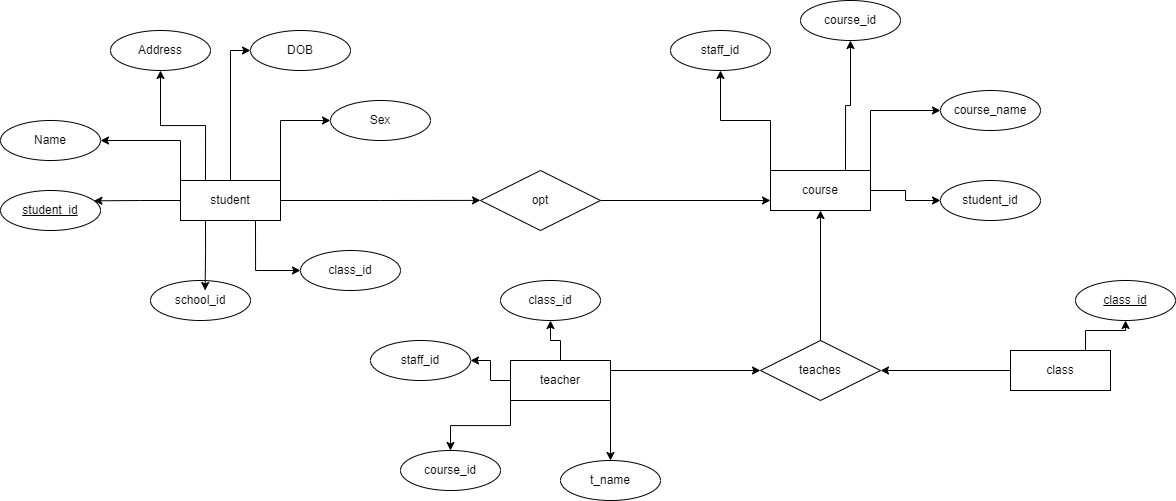

The diagram above was exported from draw.io. Its source (the exported page's mxGraphModel, read from the mxfile embedded in the PNG):
<mxGraphModel dx="1036" dy="1132" grid="1" gridSize="10" guides="1" tooltips="1" connect="1" arrows="1" fold="1" page="1" pageScale="1" pageWidth="827" pageHeight="1169" math="0" shadow="0">
  <root>
    <mxCell id="0" />
    <mxCell id="1" parent="0" />
    <mxCell id="29xBY-mKRAIvrq7c45ls-1" style="edgeStyle=orthogonalEdgeStyle;rounded=0;orthogonalLoop=1;jettySize=auto;html=1;exitX=0.25;exitY=0;exitDx=0;exitDy=0;entryX=0.5;entryY=1;entryDx=0;entryDy=0;" edge="1" parent="1" source="29xBY-mKRAIvrq7c45ls-7" target="29xBY-mKRAIvrq7c45ls-9">
      <mxGeometry relative="1" as="geometry" />
    </mxCell>
    <mxCell id="29xBY-mKRAIvrq7c45ls-2" style="edgeStyle=orthogonalEdgeStyle;rounded=0;orthogonalLoop=1;jettySize=auto;html=1;exitX=0;exitY=0;exitDx=0;exitDy=0;entryX=1;entryY=0.5;entryDx=0;entryDy=0;" edge="1" parent="1" source="29xBY-mKRAIvrq7c45ls-7" target="29xBY-mKRAIvrq7c45ls-8">
      <mxGeometry relative="1" as="geometry" />
    </mxCell>
    <mxCell id="29xBY-mKRAIvrq7c45ls-3" style="edgeStyle=orthogonalEdgeStyle;rounded=0;orthogonalLoop=1;jettySize=auto;html=1;exitX=0.75;exitY=1;exitDx=0;exitDy=0;entryX=0;entryY=0.5;entryDx=0;entryDy=0;" edge="1" parent="1" source="29xBY-mKRAIvrq7c45ls-7" target="29xBY-mKRAIvrq7c45ls-13">
      <mxGeometry relative="1" as="geometry" />
    </mxCell>
    <mxCell id="29xBY-mKRAIvrq7c45ls-4" style="edgeStyle=orthogonalEdgeStyle;rounded=0;orthogonalLoop=1;jettySize=auto;html=1;exitX=0.5;exitY=0;exitDx=0;exitDy=0;entryX=0;entryY=0.5;entryDx=0;entryDy=0;" edge="1" parent="1" source="29xBY-mKRAIvrq7c45ls-7" target="29xBY-mKRAIvrq7c45ls-11">
      <mxGeometry relative="1" as="geometry" />
    </mxCell>
    <mxCell id="29xBY-mKRAIvrq7c45ls-5" style="edgeStyle=orthogonalEdgeStyle;rounded=0;orthogonalLoop=1;jettySize=auto;html=1;exitX=1;exitY=0;exitDx=0;exitDy=0;entryX=0;entryY=0.5;entryDx=0;entryDy=0;" edge="1" parent="1" source="29xBY-mKRAIvrq7c45ls-7" target="29xBY-mKRAIvrq7c45ls-14">
      <mxGeometry relative="1" as="geometry" />
    </mxCell>
    <mxCell id="29xBY-mKRAIvrq7c45ls-6" style="edgeStyle=orthogonalEdgeStyle;rounded=0;orthogonalLoop=1;jettySize=auto;html=1;exitX=1;exitY=0.5;exitDx=0;exitDy=0;" edge="1" parent="1" source="29xBY-mKRAIvrq7c45ls-7">
      <mxGeometry relative="1" as="geometry">
        <mxPoint x="630" y="599.8888888888889" as="targetPoint" />
      </mxGeometry>
    </mxCell>
    <mxCell id="29xBY-mKRAIvrq7c45ls-7" value="student" style="whiteSpace=wrap;html=1;align=center;" vertex="1" parent="1">
      <mxGeometry x="330" y="580" width="100" height="40" as="geometry" />
    </mxCell>
    <mxCell id="29xBY-mKRAIvrq7c45ls-8" value="Name" style="ellipse;whiteSpace=wrap;html=1;align=center;" vertex="1" parent="1">
      <mxGeometry x="150" y="520" width="100" height="40" as="geometry" />
    </mxCell>
    <mxCell id="29xBY-mKRAIvrq7c45ls-9" value="Address" style="ellipse;whiteSpace=wrap;html=1;align=center;" vertex="1" parent="1">
      <mxGeometry x="260" y="430" width="100" height="40" as="geometry" />
    </mxCell>
    <mxCell id="29xBY-mKRAIvrq7c45ls-10" value="student_id" style="ellipse;whiteSpace=wrap;html=1;align=center;fontStyle=4;" vertex="1" parent="1">
      <mxGeometry x="150" y="590" width="100" height="40" as="geometry" />
    </mxCell>
    <mxCell id="29xBY-mKRAIvrq7c45ls-11" value="DOB" style="ellipse;whiteSpace=wrap;html=1;align=center;" vertex="1" parent="1">
      <mxGeometry x="400" y="430" width="100" height="40" as="geometry" />
    </mxCell>
    <mxCell id="29xBY-mKRAIvrq7c45ls-12" value="school_id" style="ellipse;whiteSpace=wrap;html=1;align=center;" vertex="1" parent="1">
      <mxGeometry x="300" y="680" width="100" height="40" as="geometry" />
    </mxCell>
    <mxCell id="29xBY-mKRAIvrq7c45ls-13" value="class_id" style="ellipse;whiteSpace=wrap;html=1;align=center;" vertex="1" parent="1">
      <mxGeometry x="450" y="650" width="100" height="40" as="geometry" />
    </mxCell>
    <mxCell id="29xBY-mKRAIvrq7c45ls-14" value="Sex" style="ellipse;whiteSpace=wrap;html=1;align=center;" vertex="1" parent="1">
      <mxGeometry x="480" y="500" width="100" height="40" as="geometry" />
    </mxCell>
    <mxCell id="29xBY-mKRAIvrq7c45ls-15" style="edgeStyle=orthogonalEdgeStyle;rounded=0;orthogonalLoop=1;jettySize=auto;html=1;exitX=0;exitY=0.5;exitDx=0;exitDy=0;entryX=0.934;entryY=0.258;entryDx=0;entryDy=0;entryPerimeter=0;" edge="1" parent="1" source="29xBY-mKRAIvrq7c45ls-7" target="29xBY-mKRAIvrq7c45ls-10">
      <mxGeometry relative="1" as="geometry" />
    </mxCell>
    <mxCell id="29xBY-mKRAIvrq7c45ls-16" style="edgeStyle=orthogonalEdgeStyle;rounded=0;orthogonalLoop=1;jettySize=auto;html=1;exitX=0.25;exitY=1;exitDx=0;exitDy=0;entryX=0.546;entryY=0.25;entryDx=0;entryDy=0;entryPerimeter=0;" edge="1" parent="1" source="29xBY-mKRAIvrq7c45ls-7" target="29xBY-mKRAIvrq7c45ls-12">
      <mxGeometry relative="1" as="geometry" />
    </mxCell>
    <mxCell id="29xBY-mKRAIvrq7c45ls-17" style="edgeStyle=orthogonalEdgeStyle;rounded=0;orthogonalLoop=1;jettySize=auto;html=1;exitX=0;exitY=0;exitDx=0;exitDy=0;entryX=0.5;entryY=1;entryDx=0;entryDy=0;" edge="1" parent="1" source="29xBY-mKRAIvrq7c45ls-21" target="29xBY-mKRAIvrq7c45ls-25">
      <mxGeometry relative="1" as="geometry" />
    </mxCell>
    <mxCell id="29xBY-mKRAIvrq7c45ls-18" style="edgeStyle=orthogonalEdgeStyle;rounded=0;orthogonalLoop=1;jettySize=auto;html=1;exitX=0.75;exitY=0;exitDx=0;exitDy=0;entryX=0.5;entryY=1;entryDx=0;entryDy=0;" edge="1" parent="1" source="29xBY-mKRAIvrq7c45ls-21" target="29xBY-mKRAIvrq7c45ls-26">
      <mxGeometry relative="1" as="geometry" />
    </mxCell>
    <mxCell id="29xBY-mKRAIvrq7c45ls-19" style="edgeStyle=orthogonalEdgeStyle;rounded=0;orthogonalLoop=1;jettySize=auto;html=1;exitX=1;exitY=0;exitDx=0;exitDy=0;entryX=0;entryY=0.5;entryDx=0;entryDy=0;" edge="1" parent="1" source="29xBY-mKRAIvrq7c45ls-21" target="29xBY-mKRAIvrq7c45ls-27">
      <mxGeometry relative="1" as="geometry" />
    </mxCell>
    <mxCell id="29xBY-mKRAIvrq7c45ls-20" style="edgeStyle=orthogonalEdgeStyle;rounded=0;orthogonalLoop=1;jettySize=auto;html=1;exitX=1;exitY=0.5;exitDx=0;exitDy=0;entryX=0;entryY=0.5;entryDx=0;entryDy=0;" edge="1" parent="1" source="29xBY-mKRAIvrq7c45ls-21" target="29xBY-mKRAIvrq7c45ls-39">
      <mxGeometry relative="1" as="geometry" />
    </mxCell>
    <mxCell id="29xBY-mKRAIvrq7c45ls-21" value="course" style="whiteSpace=wrap;html=1;align=center;" vertex="1" parent="1">
      <mxGeometry x="920" y="570" width="100" height="40" as="geometry" />
    </mxCell>
    <mxCell id="29xBY-mKRAIvrq7c45ls-22" style="edgeStyle=orthogonalEdgeStyle;rounded=0;orthogonalLoop=1;jettySize=auto;html=1;exitX=1;exitY=0.5;exitDx=0;exitDy=0;entryX=0;entryY=0.75;entryDx=0;entryDy=0;" edge="1" parent="1" source="29xBY-mKRAIvrq7c45ls-23" target="29xBY-mKRAIvrq7c45ls-21">
      <mxGeometry relative="1" as="geometry" />
    </mxCell>
    <mxCell id="29xBY-mKRAIvrq7c45ls-23" value="opt" style="shape=rhombus;perimeter=rhombusPerimeter;whiteSpace=wrap;html=1;align=center;" vertex="1" parent="1">
      <mxGeometry x="630" y="570" width="120" height="60" as="geometry" />
    </mxCell>
    <mxCell id="29xBY-mKRAIvrq7c45ls-24" style="edgeStyle=orthogonalEdgeStyle;rounded=0;orthogonalLoop=1;jettySize=auto;html=1;exitX=0.5;exitY=1;exitDx=0;exitDy=0;" edge="1" parent="1" source="29xBY-mKRAIvrq7c45ls-21" target="29xBY-mKRAIvrq7c45ls-21">
      <mxGeometry relative="1" as="geometry" />
    </mxCell>
    <mxCell id="29xBY-mKRAIvrq7c45ls-25" value="staff_id" style="ellipse;whiteSpace=wrap;html=1;align=center;" vertex="1" parent="1">
      <mxGeometry x="820" y="430" width="100" height="40" as="geometry" />
    </mxCell>
    <mxCell id="29xBY-mKRAIvrq7c45ls-26" value="course_id" style="ellipse;whiteSpace=wrap;html=1;align=center;" vertex="1" parent="1">
      <mxGeometry x="950" y="400" width="100" height="40" as="geometry" />
    </mxCell>
    <mxCell id="29xBY-mKRAIvrq7c45ls-27" value="course_name" style="ellipse;whiteSpace=wrap;html=1;align=center;" vertex="1" parent="1">
      <mxGeometry x="1090" y="490" width="100" height="40" as="geometry" />
    </mxCell>
    <mxCell id="29xBY-mKRAIvrq7c45ls-28" style="edgeStyle=orthogonalEdgeStyle;rounded=0;orthogonalLoop=1;jettySize=auto;html=1;entryX=0.5;entryY=1;entryDx=0;entryDy=0;" edge="1" parent="1" source="29xBY-mKRAIvrq7c45ls-29" target="29xBY-mKRAIvrq7c45ls-21">
      <mxGeometry relative="1" as="geometry" />
    </mxCell>
    <mxCell id="29xBY-mKRAIvrq7c45ls-29" value="teaches" style="shape=rhombus;perimeter=rhombusPerimeter;whiteSpace=wrap;html=1;align=center;" vertex="1" parent="1">
      <mxGeometry x="910" y="740" width="120" height="60" as="geometry" />
    </mxCell>
    <mxCell id="29xBY-mKRAIvrq7c45ls-30" style="edgeStyle=orthogonalEdgeStyle;rounded=0;orthogonalLoop=1;jettySize=auto;html=1;exitX=1;exitY=0.25;exitDx=0;exitDy=0;" edge="1" parent="1" source="29xBY-mKRAIvrq7c45ls-35" target="29xBY-mKRAIvrq7c45ls-29">
      <mxGeometry relative="1" as="geometry" />
    </mxCell>
    <mxCell id="29xBY-mKRAIvrq7c45ls-31" style="edgeStyle=orthogonalEdgeStyle;rounded=0;orthogonalLoop=1;jettySize=auto;html=1;exitX=0;exitY=0.5;exitDx=0;exitDy=0;entryX=1;entryY=0.5;entryDx=0;entryDy=0;" edge="1" parent="1" source="29xBY-mKRAIvrq7c45ls-35" target="29xBY-mKRAIvrq7c45ls-36">
      <mxGeometry relative="1" as="geometry" />
    </mxCell>
    <mxCell id="29xBY-mKRAIvrq7c45ls-32" style="edgeStyle=orthogonalEdgeStyle;rounded=0;orthogonalLoop=1;jettySize=auto;html=1;exitX=0;exitY=1;exitDx=0;exitDy=0;" edge="1" parent="1" source="29xBY-mKRAIvrq7c45ls-35" target="29xBY-mKRAIvrq7c45ls-37">
      <mxGeometry relative="1" as="geometry" />
    </mxCell>
    <mxCell id="29xBY-mKRAIvrq7c45ls-33" style="edgeStyle=orthogonalEdgeStyle;rounded=0;orthogonalLoop=1;jettySize=auto;html=1;exitX=1;exitY=1;exitDx=0;exitDy=0;entryX=0.5;entryY=0;entryDx=0;entryDy=0;" edge="1" parent="1" source="29xBY-mKRAIvrq7c45ls-35" target="29xBY-mKRAIvrq7c45ls-38">
      <mxGeometry relative="1" as="geometry" />
    </mxCell>
    <mxCell id="29xBY-mKRAIvrq7c45ls-34" style="edgeStyle=orthogonalEdgeStyle;rounded=0;orthogonalLoop=1;jettySize=auto;html=1;exitX=0.5;exitY=0;exitDx=0;exitDy=0;" edge="1" parent="1" source="29xBY-mKRAIvrq7c45ls-35" target="29xBY-mKRAIvrq7c45ls-43">
      <mxGeometry relative="1" as="geometry" />
    </mxCell>
    <mxCell id="29xBY-mKRAIvrq7c45ls-35" value="teacher" style="whiteSpace=wrap;html=1;align=center;" vertex="1" parent="1">
      <mxGeometry x="660" y="760" width="100" height="40" as="geometry" />
    </mxCell>
    <mxCell id="29xBY-mKRAIvrq7c45ls-36" value="staff_id" style="ellipse;whiteSpace=wrap;html=1;align=center;" vertex="1" parent="1">
      <mxGeometry x="520" y="740" width="100" height="40" as="geometry" />
    </mxCell>
    <mxCell id="29xBY-mKRAIvrq7c45ls-37" value="course_id" style="ellipse;whiteSpace=wrap;html=1;align=center;" vertex="1" parent="1">
      <mxGeometry x="550" y="850" width="100" height="40" as="geometry" />
    </mxCell>
    <mxCell id="29xBY-mKRAIvrq7c45ls-38" value="t_name" style="ellipse;whiteSpace=wrap;html=1;align=center;" vertex="1" parent="1">
      <mxGeometry x="710" y="860" width="100" height="40" as="geometry" />
    </mxCell>
    <mxCell id="29xBY-mKRAIvrq7c45ls-39" value="student_id" style="ellipse;whiteSpace=wrap;html=1;align=center;" vertex="1" parent="1">
      <mxGeometry x="1090" y="580" width="100" height="40" as="geometry" />
    </mxCell>
    <mxCell id="29xBY-mKRAIvrq7c45ls-40" style="edgeStyle=orthogonalEdgeStyle;rounded=0;orthogonalLoop=1;jettySize=auto;html=1;entryX=1;entryY=0.5;entryDx=0;entryDy=0;" edge="1" parent="1" source="29xBY-mKRAIvrq7c45ls-42" target="29xBY-mKRAIvrq7c45ls-29">
      <mxGeometry relative="1" as="geometry" />
    </mxCell>
    <mxCell id="29xBY-mKRAIvrq7c45ls-41" style="edgeStyle=orthogonalEdgeStyle;rounded=0;orthogonalLoop=1;jettySize=auto;html=1;exitX=0.75;exitY=0;exitDx=0;exitDy=0;" edge="1" parent="1" source="29xBY-mKRAIvrq7c45ls-42" target="29xBY-mKRAIvrq7c45ls-44">
      <mxGeometry relative="1" as="geometry" />
    </mxCell>
    <mxCell id="29xBY-mKRAIvrq7c45ls-42" value="class" style="whiteSpace=wrap;html=1;align=center;" vertex="1" parent="1">
      <mxGeometry x="1160" y="750" width="100" height="40" as="geometry" />
    </mxCell>
    <mxCell id="29xBY-mKRAIvrq7c45ls-43" value="class_id" style="ellipse;whiteSpace=wrap;html=1;align=center;" vertex="1" parent="1">
      <mxGeometry x="650" y="680" width="100" height="40" as="geometry" />
    </mxCell>
    <mxCell id="29xBY-mKRAIvrq7c45ls-44" value="class_id" style="ellipse;whiteSpace=wrap;html=1;align=center;fontStyle=4;" vertex="1" parent="1">
      <mxGeometry x="1225" y="680" width="100" height="40" as="geometry" />
    </mxCell>
  </root>
</mxGraphModel>